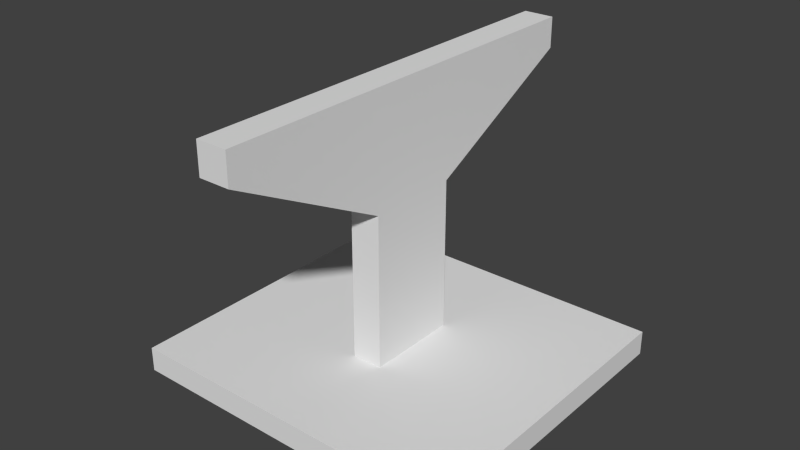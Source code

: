 # Source: CaptiansChair.blend  (saved by Blender 2.70.0; exported with 4.5.12 LTS)
import bpy
from mathutils import Matrix  # noqa: F401  (used for matrix-valued properties, if any)

bpy.ops.wm.read_factory_settings(use_empty=True)
scene = bpy.context.scene
scene.name = 'Scene'

# ---- collections
col_collection_1 = bpy.data.collections.new('Collection 1'); scene.collection.children.link(col_collection_1)
col_collection_2 = bpy.data.collections.new('Collection 2'); scene.collection.children.link(col_collection_2)
col_collection_2.hide_render = True
col_collection_2.hide_viewport = True

# ---- world
world_world = bpy.data.worlds.new('World'); scene.world = world_world
world_world.color = (0.05088, 0.05088, 0.05088)
world_world.use_sun_shadow = False
world_world.sun_shadow_jitter_overblur = 0.0
world_world.cycles.sampling_method = 'MANUAL'
world_world.cycles.sample_map_resolution = 256

# ---- meshes
me_cube_002 = bpy.data.meshes.new('Cube.002')
me_cube_002.from_pydata([(-1.0, -1.0, -1.0), (-1.0, 1.0, -1.0), (1.0, 1.0, -1.0), (1.0, -1.0, -1.0), (-1.0, -1.0, 1.0), (-1.0, 1.0, 1.0), (1.0, 1.0, 1.0), (1.0, -1.0, 1.0), (-1.0, -0.2248, -6.452), (-1.0, 0.2248, -6.452), (1.0, 0.2248, -6.452), (1.0, -0.2248, -6.452), (-1.0, -0.2248, -16.46), (-1.0, 0.2248, -16.46), (1.0, 0.2248, -16.46), (1.0, -0.2248, -16.46), (-11.01, -0.7611, -16.46), (-11.01, 0.7611, -16.46), (11.01, 0.7611, -16.46), (11.01, -0.7611, -16.46), (-11.01, -0.7611, -18.06), (-11.01, 0.7611, -18.06), (11.01, 0.7611, -18.06), (11.01, -0.7611, -18.06)], [], [(4, 5, 1, 0), (5, 6, 2, 1), (6, 7, 3, 2), (7, 4, 0, 3), (3, 0, 8, 11), (7, 6, 5, 4), (11, 8, 12, 15), (2, 3, 11, 10), (1, 2, 10, 9), (0, 1, 9, 8), (15, 12, 16, 19), (10, 11, 15, 14), (9, 10, 14, 13), (8, 9, 13, 12), (19, 16, 20, 23), (14, 15, 19, 18), (13, 14, 18, 17), (12, 13, 17, 16), (20, 21, 22, 23), (18, 19, 23, 22), (17, 18, 22, 21), (16, 17, 21, 20)])
me_cube_002.use_remesh_preserve_volume = False
me_cube_002.use_remesh_preserve_attributes = False
me_cube_002.use_mirror_vertex_groups = False
me_cube_002.update()
me_plane = bpy.data.meshes.new('Plane')
me_plane.from_pydata([(-4.0, -4.0, 0.4443), (-2.0, -4.0, 0.4443), (-4.0, -2.0, 0.4443), (-2.0, -2.0, 0.4179), (-4.0, -2.4, 0.4443), (-4.0, -2.8, 0.4443), (-4.0, -3.2, 0.4443), (-4.0, -3.6, 0.4443), (-3.6, -4.0, 0.4443), (-3.2, -4.0, 0.4443), (-2.0, -3.6, 0.4372), (-2.0, -3.2, 0.4646), (-2.0, -2.8, 0.4646), (-2.0, -2.4, 0.4372), (-2.4, -2.0, 0.4372), (-2.8, -2.0, 0.4646), (-3.2, -2.0, 0.4646), (-3.6, -2.0, 0.4372), (-3.6, -3.6, 0.5691), (-3.6, -3.2, 0.6528), (-3.6, -2.8, 0.6528), (-3.6, -2.4, 0.5691), (-3.2, -3.6, 0.6528), (-3.2, -3.2, 0.7695), (-3.2, -2.8, 0.7695), (-3.2, -2.4, 0.6528), (-2.8, -3.6, 0.6528), (-2.8, -3.2, 0.7695), (-2.8, -2.8, 0.7695), (-2.8, -2.4, 0.6528), (-2.4, -3.6, 0.5691), (-2.4, -3.2, 0.6528), (-2.4, -2.8, 0.6528), (-2.4, -2.4, 0.5691), (-4.0, -3.287e-07, 0.4443), (-2.0, -3.287e-07, 0.4179), (-4.0, -0.4, 0.4443), (-4.0, -0.8, 0.4443), (-4.0, -1.2, 0.4443), (-4.0, -1.6, 0.4443), (-2.0, -1.6, 0.4372), (-2.0, -1.2, 0.4646), (-2.0, -0.8, 0.4646), (-2.0, -0.4, 0.4372), (-2.4, -3.287e-07, 0.4372), (-2.8, -3.287e-07, 0.4646), (-3.2, -3.287e-07, 0.4646), (-3.6, -3.287e-07, 0.4372), (-3.6, -1.6, 0.5691), (-3.6, -1.2, 0.6528), (-3.6, -0.8, 0.6528), (-3.6, -0.4, 0.5691), (-3.2, -1.6, 0.6528), (-3.2, -1.2, 0.7695), (-3.2, -0.8, 0.7695), (-3.2, -0.4, 0.6528), (-2.8, -1.6, 0.6528), (-2.8, -1.2, 0.7695), (-2.8, -0.8, 0.7695), (-2.8, -0.4, 0.6528), (-2.4, -1.6, 0.5691), (-2.4, -1.2, 0.6528), (-2.4, -0.8, 0.6528), (-2.4, -0.4, 0.5691), (-4.0, 2.0, 0.4443), (-2.0, 2.0, 0.4179), (-4.0, 1.6, 0.4443), (-4.0, 1.2, 0.4443), (-4.0, 0.8, 0.4443), (-4.0, 0.4, 0.4443), (-2.0, 0.4, 0.4372), (-2.0, 0.8, 0.4646), (-2.0, 1.2, 0.4646), (-2.0, 1.6, 0.4372), (-2.4, 2.0, 0.4372), (-2.8, 2.0, 0.4646), (-3.2, 2.0, 0.4646), (-3.6, 2.0, 0.4372), (-3.6, 0.4, 0.5691), (-3.6, 0.8, 0.6528), (-3.6, 1.2, 0.6528), (-3.6, 1.6, 0.5691), (-3.2, 0.4, 0.6528), (-3.2, 0.8, 0.7695), (-3.2, 1.2, 0.7695), (-3.2, 1.6, 0.6528), (-2.8, 0.4, 0.6528), (-2.8, 0.8, 0.7695), (-2.8, 1.2, 0.7695), (-2.8, 1.6, 0.6528), (-2.4, 0.4, 0.5691), (-2.4, 0.8, 0.6528), (-2.4, 1.2, 0.6528), (-2.4, 1.6, 0.5691), (-4.0, 4.0, 0.4443), (-2.0, 4.0, 0.4443), (-4.0, 3.6, 0.4443), (-4.0, 3.2, 0.4443), (-4.0, 2.8, 0.4443), (-4.0, 2.4, 0.4443), (-2.0, 2.4, 0.4372), (-2.0, 2.8, 0.4646), (-2.0, 3.2, 0.4646), (-2.0, 3.6, 0.4372), (-3.2, 4.0, 0.4443), (-3.6, 4.0, 0.4443), (-3.6, 2.4, 0.5691), (-3.6, 2.8, 0.6528), (-3.6, 3.2, 0.6528), (-3.6, 3.6, 0.5691), (-3.2, 2.4, 0.6528), (-3.2, 2.8, 0.7695), (-3.2, 3.2, 0.7695), (-3.2, 3.6, 0.6528), (-2.8, 2.4, 0.6528), (-2.8, 2.8, 0.7695), (-2.8, 3.2, 0.7695), (-2.8, 3.6, 0.6528), (-2.4, 2.4, 0.5691), (-2.4, 2.8, 0.6528), (-2.4, 3.2, 0.6528), (-2.4, 3.6, 0.5691), (-2.219e-07, -4.0, 0.4443), (-2.219e-07, -2.0, 0.4179), (-1.6, -4.0, 0.4443), (-1.2, -4.0, 0.4443), (-0.8, -4.0, 0.4443), (-0.4, -4.0, 0.4443), (-2.219e-07, -3.6, 0.4372), (-2.219e-07, -3.2, 0.4646), (-2.219e-07, -2.8, 0.4646), (-2.219e-07, -2.4, 0.4372), (-0.4, -2.0, 0.4372), (-0.8, -2.0, 0.4646), (-1.2, -2.0, 0.4646), (-1.6, -2.0, 0.4372), (-1.6, -3.6, 0.5691), (-1.6, -3.2, 0.6528), (-1.6, -2.8, 0.6528), (-1.6, -2.4, 0.5691), (-1.2, -3.6, 0.6528), (-1.2, -3.2, 0.7695), (-1.2, -2.8, 0.7695), (-1.2, -2.4, 0.6528), (-0.8, -3.6, 0.6528), (-0.8, -3.2, 0.7695), (-0.8, -2.8, 0.7695), (-0.8, -2.4, 0.6528), (-0.4, -3.6, 0.5691), (-0.4, -3.2, 0.6528), (-0.4, -2.8, 0.6528), (-0.4, -2.4, 0.5691), (-2.219e-07, -3.287e-07, 0.4179), (-2.219e-07, -1.6, 0.4372), (-2.219e-07, -1.2, 0.4646), (-2.219e-07, -0.8, 0.4646), (-2.219e-07, -0.4, 0.4372), (-0.4, -3.287e-07, 0.4372), (-0.8, -3.287e-07, 0.4646), (-1.2, -3.287e-07, 0.4646), (-1.6, -3.287e-07, 0.4372), (-1.6, -1.6, 0.5691), (-1.6, -1.2, 0.6528), (-1.6, -0.8, 0.6528), (-1.6, -0.4, 0.5691), (-1.2, -1.6, 0.6528), (-1.2, -1.2, 0.7695), (-1.2, -0.8, 0.7695), (-1.2, -0.4, 0.6528), (-0.8, -1.6, 0.6528), (-0.8, -1.2, 0.7695), (-0.8, -0.8, 0.7695), (-0.8, -0.4, 0.6528), (-0.4, -1.6, 0.5691), (-0.4, -1.2, 0.6528), (-0.4, -0.8, 0.6528), (-0.4, -0.4, 0.5691), (-2.219e-07, 2.0, 0.4179), (-2.219e-07, 0.4, 0.4372), (-2.219e-07, 0.8, 0.4646), (-2.219e-07, 1.2, 0.4646), (-2.219e-07, 1.6, 0.4372), (-0.4, 2.0, 0.4372), (-0.8, 2.0, 0.4646), (-1.2, 2.0, 0.4646), (-1.6, 2.0, 0.4372), (-1.6, 0.4, 0.5691), (-1.6, 0.8, 0.6528), (-1.6, 1.2, 0.6528), (-1.6, 1.6, 0.5691), (-1.2, 0.4, 0.6528), (-1.2, 0.8, 0.7695), (-1.2, 1.2, 0.7695), (-1.2, 1.6, 0.6528), (-0.8, 0.4, 0.6528), (-0.8, 0.8, 0.7695), (-0.8, 1.2, 0.7695), (-0.8, 1.6, 0.6528), (-0.4, 0.4, 0.5691), (-0.4, 0.8, 0.6528), (-0.4, 1.2, 0.6528), (-0.4, 1.6, 0.5691), (-2.219e-07, 4.0, 0.4443), (-2.219e-07, 2.4, 0.4372), (-2.219e-07, 2.8, 0.4646), (-2.219e-07, 3.2, 0.4646), (-2.219e-07, 3.6, 0.4372), (-0.4, 4.0, 0.4443), (-0.8, 4.0, 0.4443), (-1.2, 4.0, 0.4443), (-1.6, 4.0, 0.4443), (-1.6, 2.4, 0.5691), (-1.6, 2.8, 0.6528), (-1.6, 3.2, 0.6528), (-1.6, 3.6, 0.5691), (-1.2, 2.4, 0.6528), (-1.2, 2.8, 0.7695), (-1.2, 3.2, 0.7695), (-1.2, 3.6, 0.6528), (-0.8, 2.4, 0.6528), (-0.8, 2.8, 0.7695), (-0.8, 3.2, 0.7695), (-0.8, 3.6, 0.6528), (-0.4, 2.4, 0.5691), (-0.4, 2.8, 0.6528), (-0.4, 3.2, 0.6528), (-0.4, 3.6, 0.5691), (2.0, -4.0, 0.4443), (2.0, -2.0, 0.4179), (0.4, -4.0, 0.4443), (0.8, -4.0, 0.4443), (1.2, -4.0, 0.4443), (1.6, -4.0, 0.4443), (2.0, -3.6, 0.4372), (2.0, -3.2, 0.4646), (2.0, -2.8, 0.4646), (2.0, -2.4, 0.4372), (1.6, -2.0, 0.4372), (1.2, -2.0, 0.4646), (0.8, -2.0, 0.4646), (0.4, -2.0, 0.4372), (0.4, -3.6, 0.5691), (0.4, -3.2, 0.6528), (0.4, -2.8, 0.6528), (0.4, -2.4, 0.5691), (0.8, -3.6, 0.6528), (0.8, -3.2, 0.7695), (0.8, -2.8, 0.7695), (0.8, -2.4, 0.6528), (1.2, -3.6, 0.6528), (1.2, -3.2, 0.7695), (1.2, -2.8, 0.7695), (1.2, -2.4, 0.6528), (1.6, -3.6, 0.5691), (1.6, -3.2, 0.6528), (1.6, -2.8, 0.6528), (1.6, -2.4, 0.5691), (2.0, -3.287e-07, 0.4179), (2.0, -1.6, 0.4372), (2.0, -1.2, 0.4646), (2.0, -0.8, 0.4646), (2.0, -0.4, 0.4372), (1.6, -3.287e-07, 0.4372), (1.2, -3.287e-07, 0.4646), (0.8, -3.287e-07, 0.4646), (0.4, -3.287e-07, 0.4372), (0.4, -1.6, 0.5691), (0.4, -1.2, 0.6528), (0.4, -0.8, 0.6528), (0.4, -0.4, 0.5691), (0.8, -1.6, 0.6528), (0.8, -1.2, 0.7695), (0.8, -0.8, 0.7695), (0.8, -0.4, 0.6528), (1.2, -1.6, 0.6528), (1.2, -1.2, 0.7695), (1.2, -0.8, 0.7695), (1.2, -0.4, 0.6528), (1.6, -1.6, 0.5691), (1.6, -1.2, 0.6528), (1.6, -0.8, 0.6528), (1.6, -0.4, 0.5691), (2.0, 2.0, 0.4179), (2.0, 0.4, 0.4372), (2.0, 0.8, 0.4646), (2.0, 1.2, 0.4646), (2.0, 1.6, 0.4372), (1.6, 2.0, 0.4372), (1.2, 2.0, 0.4646), (0.8, 2.0, 0.4646), (0.4, 2.0, 0.4372), (0.4, 0.4, 0.5691), (0.4, 0.8, 0.6528), (0.4, 1.2, 0.6528), (0.4, 1.6, 0.5691), (0.8, 0.4, 0.6528), (0.8, 0.8, 0.7695), (0.8, 1.2, 0.7695), (0.8, 1.6, 0.6528), (1.2, 0.4, 0.6528), (1.2, 0.8, 0.7695), (1.2, 1.2, 0.7695), (1.2, 1.6, 0.6528), (1.6, 0.4, 0.5691), (1.6, 0.8, 0.6528), (1.6, 1.2, 0.6528), (1.6, 1.6, 0.5691), (2.0, 4.0, 0.4443), (2.0, 2.4, 0.4372), (2.0, 2.8, 0.4646), (2.0, 3.2, 0.4646), (2.0, 3.6, 0.4372), (1.6, 4.0, 0.4443), (1.2, 4.0, 0.4443), (0.8, 4.0, 0.4443), (0.4, 4.0, 0.4443), (0.4, 2.4, 0.5691), (0.4, 2.8, 0.6528), (0.4, 3.2, 0.6528), (0.4, 3.6, 0.5691), (0.8, 2.4, 0.6528), (0.8, 2.8, 0.7695), (0.8, 3.2, 0.7695), (0.8, 3.6, 0.6528), (1.2, 2.4, 0.6528), (1.2, 2.8, 0.7695), (1.2, 3.2, 0.7695), (1.2, 3.6, 0.6528), (1.6, 2.4, 0.5691), (1.6, 2.8, 0.6528), (1.6, 3.2, 0.6528), (1.6, 3.6, 0.5691), (4.0, -4.0, 0.4443), (4.0, -2.0, 0.4443), (2.4, -4.0, 0.4443), (2.8, -4.0, 0.4443), (3.2, -4.0, 0.4443), (3.6, -4.0, 0.4443), (4.0, -3.6, 0.4443), (4.0, -3.2, 0.4443), (4.0, -2.8, 0.4443), (4.0, -2.4, 0.4443), (3.6, -2.0, 0.4372), (3.2, -2.0, 0.4646), (2.8, -2.0, 0.4646), (2.4, -2.0, 0.4372), (2.4, -3.6, 0.5691), (2.4, -3.2, 0.6528), (2.4, -2.8, 0.6528), (2.4, -2.4, 0.5691), (2.8, -3.6, 0.6528), (2.8, -3.2, 0.7695), (2.8, -2.8, 0.7695), (2.8, -2.4, 0.6528), (3.2, -3.6, 0.6528), (3.2, -3.2, 0.7695), (3.2, -2.8, 0.7695), (3.2, -2.4, 0.6528), (3.6, -3.6, 0.5691), (3.6, -3.2, 0.6528), (3.6, -2.8, 0.6528), (3.6, -2.4, 0.5691), (4.0, -3.287e-07, 0.4443), (4.0, -1.6, 0.4443), (4.0, -1.2, 0.4443), (4.0, -0.8, 0.4443), (4.0, -0.4, 0.4443), (3.6, -3.287e-07, 0.4372), (3.2, -3.287e-07, 0.4646), (2.8, -3.287e-07, 0.4646), (2.4, -3.287e-07, 0.4372), (2.4, -1.6, 0.5691), (2.4, -1.2, 0.6528), (2.4, -0.8, 0.6528), (2.4, -0.4, 0.5691), (2.8, -1.6, 0.6528), (2.8, -1.2, 0.7695), (2.8, -0.8, 0.7695), (2.8, -0.4, 0.6528), (3.2, -1.6, 0.6528), (3.2, -1.2, 0.7695), (3.2, -0.8, 0.7695), (3.2, -0.4, 0.6528), (3.6, -1.6, 0.5691), (3.6, -1.2, 0.6528), (3.6, -0.8, 0.6528), (3.6, -0.4, 0.5691), (4.0, 2.0, 0.4443), (4.0, 0.4, 0.4443), (4.0, 0.8, 0.4443), (4.0, 1.2, 0.4443), (4.0, 1.6, 0.4443), (3.6, 2.0, 0.4372), (3.2, 2.0, 0.4646), (2.8, 2.0, 0.4646), (2.4, 2.0, 0.4372), (2.4, 0.4, 0.5691), (2.4, 0.8, 0.6528), (2.4, 1.2, 0.6528), (2.4, 1.6, 0.5691), (2.8, 0.4, 0.6528), (2.8, 0.8, 0.7695), (2.8, 1.2, 0.7695), (2.8, 1.6, 0.6528), (3.2, 0.4, 0.6528), (3.2, 0.8, 0.7695), (3.2, 1.2, 0.7695), (3.2, 1.6, 0.6528), (3.6, 0.4, 0.5691), (3.6, 0.8, 0.6528), (3.6, 1.2, 0.6528), (3.6, 1.6, 0.5691), (4.0, 4.0, 0.4443), (4.0, 2.4, 0.4443), (4.0, 2.8, 0.4443), (4.0, 3.2, 0.4443), (4.0, 3.6, 0.4443), (3.6, 4.0, 0.4443), (3.2, 4.0, 0.4443), (2.8, 4.0, 0.4443), (2.4, 4.0, 0.4443), (2.4, 2.4, 0.5691), (2.4, 2.8, 0.6528), (2.4, 3.2, 0.6528), (2.4, 3.6, 0.5691), (2.8, 2.4, 0.6528), (2.8, 2.8, 0.7695), (2.8, 3.2, 0.7695), (2.8, 3.6, 0.6528), (3.2, 2.4, 0.6528), (3.2, 2.8, 0.7695), (3.2, 3.2, 0.7695), (3.2, 3.6, 0.6528), (3.6, 2.4, 0.5691), (3.6, 2.8, 0.6528), (3.6, 3.2, 0.6528), (3.6, 3.6, 0.5691), (-4.0, -4.0, -0.5879), (-2.0, -4.0, -0.5879), (-4.0, -2.0, -0.5879), (-4.0, -2.4, -0.5879), (-4.0, -2.8, -0.5879), (-4.0, -3.2, -0.5879), (-4.0, -3.6, -0.5879), (-3.6, -4.0, -0.5879), (-3.2, -4.0, -0.5879), (-4.0, -3.287e-07, -0.5879), (-4.0, -0.4, -0.5879), (-4.0, -0.8, -0.5879), (-4.0, -1.2, -0.5879), (-4.0, -1.6, -0.5879), (-4.0, 2.0, -0.5879), (-4.0, 1.6, -0.5879), (-4.0, 1.2, -0.5879), (-4.0, 0.8, -0.5879), (-4.0, 0.4, -0.5879), (-4.0, 4.0, -0.5879), (-2.0, 4.0, -0.5879), (-4.0, 3.6, -0.5879), (-4.0, 3.2, -0.5879), (-4.0, 2.8, -0.5879), (-4.0, 2.4, -0.5879), (-2.4, 4.0, -0.5879), (-3.2, 4.0, -0.5879), (-3.6, 4.0, -0.5879), (-2.219e-07, -4.0, -0.5879), (-1.6, -4.0, -0.5879), (-1.2, -4.0, -0.5879), (-0.8, -4.0, -0.5879), (-0.4, -4.0, -0.5879), (-2.219e-07, 4.0, -0.5879), (-0.4, 4.0, -0.5879), (-0.8, 4.0, -0.5879), (-1.2, 4.0, -0.5879), (-1.6, 4.0, -0.5879), (2.0, -4.0, -0.5879), (0.4, -4.0, -0.5879), (0.8, -4.0, -0.5879), (1.2, -4.0, -0.5879), (1.6, -4.0, -0.5879), (2.0, 4.0, -0.5879), (1.6, 4.0, -0.5879), (1.2, 4.0, -0.5879), (0.8, 4.0, -0.5879), (0.4, 4.0, -0.5879), (4.0, -4.0, -0.5879), (4.0, -2.0, -0.5879), (2.4, -4.0, -0.5879), (2.8, -4.0, -0.5879), (3.2, -4.0, -0.5879), (3.6, -4.0, -0.5879), (4.0, -3.6, -0.5879), (4.0, -3.2, -0.5879), (4.0, -2.8, -0.5879), (4.0, -2.4, -0.5879), (4.0, -3.287e-07, -0.5879), (4.0, -1.6, -0.5879), (4.0, -1.2, -0.5879), (4.0, -0.8, -0.5879), (4.0, -0.4, -0.5879), (4.0, 2.0, -0.5879), (4.0, 0.4, -0.5879), (4.0, 0.8, -0.5879), (4.0, 1.2, -0.5879), (4.0, 1.6, -0.5879), (4.0, 4.0, -0.5879), (4.0, 2.4, -0.5879), (4.0, 2.8, -0.5879), (4.0, 3.2, -0.5879), (4.0, 3.6, -0.5879), (3.6, 4.0, -0.5879), (3.2, 4.0, -0.5879), (2.8, 4.0, -0.5879), (2.4, 4.0, -0.5879), (-3.6, -3.6, -0.5879), (-3.6, -3.2, -0.5879), (-3.6, -2.8, -0.5879), (-3.6, -2.4, -0.5879), (-3.6, -2.0, -0.5879), (-3.6, -1.6, -0.5879), (-3.6, -1.2, -0.5879), (-3.6, -0.8, -0.5879), (-3.6, -0.4, -0.5879), (-3.6, -3.287e-07, -0.5879), (-3.6, 0.4, -0.5879), (-3.6, 0.8, -0.5879), (-3.6, 1.2, -0.5879), (-3.6, 1.6, -0.5879), (-3.6, 2.0, -0.5879), (-3.6, 2.4, -0.5879), (-3.6, 2.8, -0.5879), (-3.6, 3.2, -0.5879), (-3.6, 3.6, -0.5879), (-3.2, -3.6, -0.5879), (-3.2, -3.2, -0.5879), (-3.2, -2.8, -0.5879), (-3.2, -2.4, -0.5879), (-3.2, -2.0, -0.5879), (-3.2, -1.6, -0.5879), (-3.2, -1.2, -0.5879), (-3.2, -0.8, -0.5879), (-3.2, -0.4, -0.5879), (-3.2, -5.671e-07, -0.5879), (-3.2, 0.4, -0.5879), (-3.2, 0.8, -0.5879), (-3.2, 1.2, -0.5879), (-3.2, 1.6, -0.5879), (-3.2, 2.0, -0.5879), (-3.2, 2.4, -0.5879), (-3.2, 2.8, -0.5879), (-3.2, 3.2, -0.5879), (-3.2, 3.6, -0.5879), (-2.8, -3.6, -0.5879), (-2.8, -3.2, -0.5879), (-2.8, -2.8, -0.5879), (-2.8, -2.4, -0.5879), (-2.8, -2.0, -0.5879), (-2.8, -1.6, -0.5879), (-2.8, -1.2, -0.5879), (-2.8, -0.8, -0.5879), (-2.8, -0.4, -0.5879), (-2.8, -9.026e-08, -0.5879), (-2.8, 0.4, -0.5879), (-2.8, 0.8, -0.5879), (-2.8, 1.2, -0.5879), (-2.8, 1.6, -0.5879), (-2.8, 2.0, -0.5879), (-2.8, 2.4, -0.5879), (-2.8, 2.8, -0.5879), (-2.8, 3.2, -0.5879), (-2.8, 3.6, -0.5879), (-2.4, -3.6, -0.5879), (-2.4, -3.2, -0.5879), (-2.4, -2.8, -0.5879), (-2.4, -2.4, -0.5879), (-2.4, -2.0, -0.5879), (-2.4, -1.6, -0.5879), (-2.4, -1.2, -0.5879), (-2.4, -0.8, -0.5879), (-2.4, -0.4, -0.5879), (-2.4, -3.287e-07, -0.5879), (-2.4, 0.4, -0.5879), (-2.4, 0.8, -0.5879), (-2.4, 1.2, -0.5879), (-2.4, 1.6, -0.5879), (-2.4, 2.0, -0.5879), (-2.4, 2.4, -0.5879), (-2.4, 2.8, -0.5879), (-2.4, 3.2, -0.5879), (-2.4, 3.6, -0.5879), (-2.0, -3.6, -0.5879), (-2.0, -3.2, -0.5879), (-2.0, -2.8, -0.5879), (-2.0, -2.4, -0.5879), (-2.0, -2.0, -0.5879), (-2.0, -1.6, -0.5879), (-2.0, -1.2, -0.5879), (-2.0, -0.8, -0.5879), (-2.0, -0.4, -0.5879), (-2.0, -3.287e-07, -0.5879), (-2.0, 0.4, -0.5879), (-2.0, 0.8, -0.5879), (-2.0, 1.2, -0.5879), (-2.0, 1.6, -0.5879), (-2.0, 2.0, -0.5879), (-2.0, 2.4, -0.5879), (-2.0, 2.8, -0.5879), (-2.0, 3.2, -0.5879), (-2.0, 3.6, -0.5879), (-1.6, -3.6, -0.5879), (-1.6, -3.2, -0.5879), (-1.6, -2.8, -0.5879), (-1.6, -2.4, -0.5879), (-1.6, -2.0, -0.5879), (-1.6, -1.6, -0.5879), (-1.6, -1.2, -0.5879), (-1.6, -0.8, -0.5879), (-1.6, -0.4, -0.5879), (-1.6, -3.287e-07, -0.5879), (-1.6, 0.4, -0.5879), (-1.6, 0.8, -0.5879), (-1.6, 1.2, -0.5879), (-1.6, 1.6, -0.5879), (-1.6, 2.0, -0.5879), (-1.6, 2.4, -0.5879), (-1.6, 2.8, -0.5879), (-1.6, 3.2, -0.5879), (-1.6, 3.6, -0.5879), (-1.2, -3.6, -0.5879), (-1.2, -3.2, -0.5879), (-1.2, -2.8, -0.5879), (-1.2, -2.4, -0.5879), (-1.2, -2.0, -0.5879), (-1.2, -1.6, -0.5879), (-1.2, -1.2, -0.5879), (-1.2, -0.8, -0.5879), (-1.2, -0.4, -0.5879), (-1.2, -3.287e-07, -0.5879), (-1.2, 0.4, -0.5879), (-1.2, 0.8, -0.5879), (-1.2, 1.2, -0.5879), (-1.2, 1.6, -0.5879), (-1.2, 2.0, -0.5879), (-1.2, 2.4, -0.5879), (-1.2, 2.8, -0.5879), (-1.2, 3.2, -0.5879), (-1.2, 3.6, -0.5879), (-0.8, -3.6, -0.5879), (-0.8, -3.2, -0.5879), (-0.8, -2.8, -0.5879), (-0.8, -2.4, -0.5879), (-0.8, -2.0, -0.5879), (-0.8, -1.6, -0.5879), (-0.8, -1.2, -0.5879), (-0.8, -0.8, -0.5879), (-0.8, -0.4, -0.5879), (-0.8, -3.287e-07, -0.5879), (-0.8, 0.4, -0.5879), (-0.8, 0.8, -0.5879), (-0.8, 1.2, -0.5879), (-0.8, 1.6, -0.5879), (-0.8, 2.0, -0.5879), (-0.8, 2.4, -0.5879), (-0.8, 2.8, -0.5879), (-0.8, 3.2, -0.5879), (-0.8, 3.6, -0.5879), (-0.4, -3.6, -0.5879), (-0.4, -3.2, -0.5879), (-0.4, -2.8, -0.5879), (-0.4, -2.4, -0.5879), (-0.4, -2.0, -0.5879), (-0.4, -1.6, -0.5879), (-0.4, -1.2, -0.5879), (-0.4, -0.8, -0.5879), (-0.4, -0.4, -0.5879), (-0.4, -3.287e-07, -0.5879), (-0.4, 0.4, -0.5879), (-0.4, 0.8, -0.5879), (-0.4, 1.2, -0.5879), (-0.4, 1.6, -0.5879), (-0.4, 2.0, -0.5879), (-0.4, 2.4, -0.5879), (-0.4, 2.8, -0.5879), (-0.4, 3.2, -0.5879), (-0.4, 3.6, -0.5879), (-2.219e-07, -3.6, -0.5879), (-4.603e-07, -3.2, -0.5879), (1.657e-08, -2.8, -0.5879), (-2.219e-07, -2.4, -0.5879), (-2.219e-07, -2.0, -0.5879), (-2.219e-07, -1.6, -0.5879), (-2.219e-07, -1.2, -0.5879), (-2.219e-07, -0.8, -0.5879), (-2.219e-07, -0.4, -0.5879), (-2.219e-07, -3.287e-07, -0.5879), (-2.219e-07, 0.4, -0.5879), (-2.219e-07, 0.8, -0.5879), (-2.219e-07, 1.2, -0.5879), (-2.219e-07, 1.6, -0.5879), (-2.219e-07, 2.0, -0.5879), (-2.219e-07, 2.4, -0.5879), (-2.219e-07, 2.8, -0.5879), (-2.219e-07, 3.2, -0.5879), (-2.219e-07, 3.6, -0.5879), (0.4, -3.6, -0.5879), (0.4, -3.2, -0.5879), (0.4, -2.8, -0.5879), (0.4, -2.4, -0.5879), (0.4, -2.0, -0.5879), (0.4, -1.6, -0.5879), (0.4, -1.2, -0.5879), (0.4, -0.8, -0.5879), (0.4, -0.4, -0.5879), (0.4, -3.287e-07, -0.5879), (0.4, 0.4, -0.5879), (0.4, 0.8, -0.5879), (0.4, 1.2, -0.5879), (0.4, 1.6, -0.5879), (0.4, 2.0, -0.5879), (0.4, 2.4, -0.5879), (0.4, 2.8, -0.5879), (0.4, 3.2, -0.5879), (0.4, 3.6, -0.5879), (0.8, -3.6, -0.5879), (0.8, -3.2, -0.5879), (0.8, -2.8, -0.5879), (0.8, -2.4, -0.5879), (0.8, -2.0, -0.5879), (0.8, -1.6, -0.5879), (0.8, -1.2, -0.5879), (0.8, -0.8, -0.5879), (0.8, -0.4, -0.5879), (0.8, -3.287e-07, -0.5879), (0.8, 0.4, -0.5879), (0.8, 0.8, -0.5879), (0.8, 1.2, -0.5879), (0.8, 1.6, -0.5879), (0.8, 2.0, -0.5879), (0.8, 2.4, -0.5879), (0.8, 2.8, -0.5879), (0.8, 3.2, -0.5879), (0.8, 3.6, -0.5879), (1.2, -3.6, -0.5879), (1.2, -3.2, -0.5879), (1.2, -2.8, -0.5879), (1.2, -2.4, -0.5879), (1.2, -2.0, -0.5879), (1.2, -1.6, -0.5879), (1.2, -1.2, -0.5879), (1.2, -0.8, -0.5879), (1.2, -0.4, -0.5879), (1.2, -3.287e-07, -0.5879), (1.2, 0.4, -0.5879), (1.2, 0.8, -0.5879), (1.2, 1.2, -0.5879), (1.2, 1.6, -0.5879), (1.2, 2.0, -0.5879), (1.2, 2.4, -0.5879), (1.2, 2.8, -0.5879), (1.2, 3.2, -0.5879), (1.2, 3.6, -0.5879), (1.6, -3.6, -0.5879), (1.6, -3.2, -0.5879), (1.6, -2.8, -0.5879), (1.6, -2.4, -0.5879), (1.6, -2.0, -0.5879), (1.6, -1.6, -0.5879), (1.6, -1.2, -0.5879), (1.6, -0.8, -0.5879), (1.6, -0.4, -0.5879), (1.6, -3.287e-07, -0.5879), (1.6, 0.4, -0.5879), (1.6, 0.8, -0.5879), (1.6, 1.2, -0.5879), (1.6, 1.6, -0.5879), (1.6, 2.0, -0.5879), (1.6, 2.4, -0.5879), (1.6, 2.8, -0.5879), (1.6, 3.2, -0.5879), (1.6, 3.6, -0.5879), (2.0, -3.6, -0.5879), (2.0, -3.2, -0.5879), (2.0, -2.8, -0.5879), (2.0, -2.4, -0.5879), (2.0, -2.0, -0.5879), (2.0, -1.6, -0.5879), (2.0, -1.2, -0.5879), (2.0, -0.8, -0.5879), (2.0, -0.4, -0.5879), (2.0, -3.287e-07, -0.5879), (2.0, 0.4, -0.5879), (2.0, 0.8, -0.5879), (2.0, 1.2, -0.5879), (2.0, 1.6, -0.5879), (2.0, 2.0, -0.5879), (2.0, 2.4, -0.5879), (2.0, 2.8, -0.5879), (2.0, 3.2, -0.5879), (2.0, 3.6, -0.5879), (2.4, -3.6, -0.5879), (2.4, -3.2, -0.5879), (2.4, -2.8, -0.5879), (2.4, -2.4, -0.5879), (2.4, -2.0, -0.5879), (2.4, -1.6, -0.5879), (2.4, -1.2, -0.5879), (2.4, -0.8, -0.5879), (2.4, -0.4, -0.5879), (2.4, -3.287e-07, -0.5879), (2.4, 0.4, -0.5879), (2.4, 0.8, -0.5879), (2.4, 1.2, -0.5879), (2.4, 1.6, -0.5879), (2.4, 2.0, -0.5879), (2.4, 2.4, -0.5879), (2.4, 2.8, -0.5879), (2.4, 3.2, -0.5879), (2.4, 3.6, -0.5879), (2.8, -3.6, -0.5879), (2.8, -3.2, -0.5879), (2.8, -2.8, -0.5879), (2.8, -2.4, -0.5879), (2.8, -2.0, -0.5879), (2.8, -1.6, -0.5879), (2.8, -1.2, -0.5879), (2.8, -0.8, -0.5879), (2.8, -0.4, -0.5879), (2.8, -3.287e-07, -0.5879), (2.8, 0.4, -0.5879), (2.8, 0.8, -0.5879), (2.8, 1.2, -0.5879), (2.8, 1.6, -0.5879), (2.8, 2.0, -0.5879), (2.8, 2.4, -0.5879), (2.8, 2.8, -0.5879), (2.8, 3.2, -0.5879), (2.8, 3.6, -0.5879), (3.2, -3.6, -0.5879), (3.2, -3.2, -0.5879), (3.2, -2.8, -0.5879), (3.2, -2.4, -0.5879), (3.2, -2.0, -0.5879), (3.2, -1.6, -0.5879), (3.2, -1.2, -0.5879), (3.2, -0.8, -0.5879), (3.2, -0.4, -0.5879), (3.2, -3.287e-07, -0.5879), (3.2, 0.4, -0.5879), (3.2, 0.8, -0.5879), (3.2, 1.2, -0.5879), (3.2, 1.6, -0.5879), (3.2, 2.0, -0.5879), (3.2, 2.4, -0.5879), (3.2, 2.8, -0.5879), (3.2, 3.2, -0.5879), (3.2, 3.6, -0.5879), (3.6, -3.6, -0.5879), (3.6, -3.2, -0.5879), (3.6, -2.8, -0.5879), (3.6, -2.4, -0.5879), (3.6, -2.0, -0.5879), (3.6, -1.6, -0.5879), (3.6, -1.2, -0.5879), (3.6, -0.8, -0.5879), (3.6, -0.4, -0.5879), (3.6, -3.287e-07, -0.5879), (3.6, 0.4, -0.5879), (3.6, 0.8, -0.5879), (3.6, 1.2, -0.5879), (3.6, 1.6, -0.5879), (3.6, 2.0, -0.5879), (3.6, 2.4, -0.5879), (3.6, 2.8, -0.5879), (3.6, 3.2, -0.5879), (3.6, 3.6, -0.5879), (-2.8, -4.0, 0.4443), (-2.4, -4.0, 0.4443), (-2.4, 4.0, 0.4443), (-2.8, 4.0, 0.4443), (-2.8, -4.0, -0.5879), (-2.4, -4.0, -0.5879), (-2.8, 4.0, -0.5879), (-2.8, -5.0, 0.4443), (-2.4, -5.0, 0.4443), (-2.8, -5.0, -0.5879), (-2.4, -5.0, -0.5879), (-2.4, 5.0, 0.4443), (-2.8, 5.0, 0.4443), (-2.4, 5.0, -0.5879), (-2.8, 5.0, -0.5879), (-2.8, -4.5, 0.4443), (-2.8, -4.5, -0.5879), (-2.4, -4.5, -0.5879), (-2.4, -4.5, 0.4443), (-2.4, 4.5, 0.4443), (-2.4, 4.5, -0.5879), (-2.8, 4.5, -0.5879), (-2.8, 4.5, 0.4443), (2.4, -5.0, 0.4443), (2.4, -5.0, -0.5879), (2.4, 5.0, 0.4443), (2.4, 5.0, -0.5879), (2.4, -4.5, -0.5883), (2.4, -4.5, 0.4443), (2.4, 4.5, 0.4443), (2.4, 4.5, -0.5879), (2.8, -5.0, 0.4443), (2.8, -5.0, -0.5879), (2.8, 5.0, 0.4443), (2.8, 5.0, -0.5879), (2.8, 4.5, 0.4443), (2.8, 4.5, -0.5879), (2.8, -4.5, -0.5879), (2.8, -4.5, 0.4443), (1.44, -4.5, -0.5882), (0.4801, -4.5, -0.5881), (-0.48, -4.5, -0.5881), (-1.44, -4.5, -0.588), (-1.44, -4.5, 0.4443), (-0.48, -4.5, 0.4443), (0.48, -4.5, 0.4443), (1.44, -4.5, 0.4443), (1.44, -5.0, -0.5879), (0.48, -5.0, -0.5879), (-0.48, -5.0, -0.5879), (-1.44, -5.0, -0.5879), (-1.44, -5.0, 0.4443), (-0.48, -5.0, 0.4443), (0.48, -5.0, 0.4443), (1.44, -5.0, 0.4443), (1.44, 4.5, 0.4443), (0.48, 4.5, 0.4443), (-0.48, 4.5, 0.4443), (-1.44, 4.5, 0.4443), (-1.44, 4.5, -0.5879), (-0.48, 4.5, -0.5879), (0.48, 4.5, -0.5879), (1.44, 4.5, -0.5879), (1.44, 5.0, 0.4443), (0.48, 5.0, 0.4443), (-0.48, 5.0, 0.4443), (-1.44, 5.0, 0.4443), (-1.44, 5.0, -0.5879), (-0.48, 5.0, -0.5879), (0.48, 5.0, -0.5879), (1.44, 5.0, -0.5879), (-0.3731, -4.5, -1.461), (-1.319, -4.5, -1.576), (1.518, -5.0, -1.229), (0.5727, -5.0, -1.345), (-1.319, -5.0, -1.576), (-0.3732, 4.5, -1.461), (-1.319, 5.0, -1.576), (0.5727, 5.0, -1.345), (1.518, 5.0, -1.229), (1.519, -4.5, -1.229), (0.5727, -4.5, -1.345), (-0.3732, -5.0, -1.461), (1.518, 4.5, -1.229), (-0.3732, 5.0, -1.461), (1.547, -4.5, -1.463), (0.6014, -4.5, -1.579), (-0.3445, -4.5, -1.694), (-1.29, -4.5, -1.81), (1.547, -5.0, -1.463), (0.6013, -5.0, -1.579), (-0.3445, -5.0, -1.694), (-1.29, -5.0, -1.81), (-1.29, 4.5, -1.81), (-0.3445, 4.5, -1.694), (-1.29, 5.0, -1.81), (-0.3445, 5.0, -1.694), (0.6013, 5.0, -1.579), (1.547, 5.0, -1.463), (-1.319, 4.5, -1.576), (0.5727, 4.5, -1.345), (0.6013, 4.5, -1.579), (1.547, 4.5, -1.463)], [], [(33, 13, 3, 14), (4, 21, 17, 2), (21, 25, 16, 17), (25, 29, 15, 16), (29, 33, 14, 15), (0, 8, 18, 7), (7, 18, 19, 6), (6, 19, 20, 5), (5, 20, 21, 4), (8, 9, 22, 18), (18, 22, 23, 19), (19, 23, 24, 20), (20, 24, 25, 21), (22, 26, 27, 23), (23, 27, 28, 24), (24, 28, 29, 25), (26, 30, 31, 27), (27, 31, 32, 28), (28, 32, 33, 29), (30, 10, 11, 31), (31, 11, 12, 32), (32, 12, 13, 33), (63, 43, 35, 44), (36, 51, 47, 34), (51, 55, 46, 47), (55, 59, 45, 46), (59, 63, 44, 45), (39, 48, 49, 38), (38, 49, 50, 37), (37, 50, 51, 36), (48, 52, 53, 49), (49, 53, 54, 50), (50, 54, 55, 51), (52, 56, 57, 53), (53, 57, 58, 54), (54, 58, 59, 55), (56, 60, 61, 57), (57, 61, 62, 58), (58, 62, 63, 59), (60, 40, 41, 61), (61, 41, 42, 62), (62, 42, 43, 63), (93, 73, 65, 74), (66, 81, 77, 64), (81, 85, 76, 77), (85, 89, 75, 76), (89, 93, 74, 75), (69, 78, 79, 68), (68, 79, 80, 67), (67, 80, 81, 66), (78, 82, 83, 79), (79, 83, 84, 80), (80, 84, 85, 81), (82, 86, 87, 83), (83, 87, 88, 84), (84, 88, 89, 85), (86, 90, 91, 87), (87, 91, 92, 88), (88, 92, 93, 89), (90, 70, 71, 91), (91, 71, 72, 92), (92, 72, 73, 93), (96, 109, 105, 94), (109, 113, 104, 105), (99, 106, 107, 98), (98, 107, 108, 97), (97, 108, 109, 96), (106, 110, 111, 107), (107, 111, 112, 108), (108, 112, 113, 109), (110, 114, 115, 111), (111, 115, 116, 112), (112, 116, 117, 113), (114, 118, 119, 115), (115, 119, 120, 116), (116, 120, 121, 117), (118, 100, 101, 119), (119, 101, 102, 120), (120, 102, 103, 121), (2, 17, 48, 39), (17, 16, 52, 48), (16, 15, 56, 52), (15, 14, 60, 56), (14, 3, 40, 60), (34, 47, 78, 69), (47, 46, 82, 78), (46, 45, 86, 82), (45, 44, 90, 86), (44, 35, 70, 90), (64, 77, 106, 99), (77, 76, 110, 106), (76, 75, 114, 110), (75, 74, 118, 114), (74, 65, 100, 118), (151, 131, 123, 132), (139, 143, 134, 135), (143, 147, 133, 134), (147, 151, 132, 133), (124, 125, 140, 136), (136, 140, 141, 137), (137, 141, 142, 138), (138, 142, 143, 139), (125, 126, 144, 140), (140, 144, 145, 141), (141, 145, 146, 142), (142, 146, 147, 143), (126, 127, 148, 144), (144, 148, 149, 145), (145, 149, 150, 146), (146, 150, 151, 147), (127, 122, 128, 148), (148, 128, 129, 149), (149, 129, 130, 150), (150, 130, 131, 151), (176, 156, 152, 157), (164, 168, 159, 160), (168, 172, 158, 159), (172, 176, 157, 158), (161, 165, 166, 162), (162, 166, 167, 163), (163, 167, 168, 164), (165, 169, 170, 166), (166, 170, 171, 167), (167, 171, 172, 168), (169, 173, 174, 170), (170, 174, 175, 171), (171, 175, 176, 172), (173, 153, 154, 174), (174, 154, 155, 175), (175, 155, 156, 176), (201, 181, 177, 182), (189, 193, 184, 185), (193, 197, 183, 184), (197, 201, 182, 183), (186, 190, 191, 187), (187, 191, 192, 188), (188, 192, 193, 189), (190, 194, 195, 191), (191, 195, 196, 192), (192, 196, 197, 193), (194, 198, 199, 195), (195, 199, 200, 196), (196, 200, 201, 197), (198, 178, 179, 199), (199, 179, 180, 200), (200, 180, 181, 201), (226, 206, 202, 207), (214, 218, 209, 210), (218, 222, 208, 209), (222, 226, 207, 208), (211, 215, 216, 212), (212, 216, 217, 213), (213, 217, 218, 214), (215, 219, 220, 216), (216, 220, 221, 217), (217, 221, 222, 218), (219, 223, 224, 220), (220, 224, 225, 221), (221, 225, 226, 222), (223, 203, 204, 224), (224, 204, 205, 225), (225, 205, 206, 226), (135, 134, 165, 161), (134, 133, 169, 165), (133, 132, 173, 169), (132, 123, 153, 173), (160, 159, 190, 186), (159, 158, 194, 190), (158, 157, 198, 194), (157, 152, 178, 198), (185, 184, 215, 211), (184, 183, 219, 215), (183, 182, 223, 219), (182, 177, 203, 223), (256, 236, 228, 237), (244, 248, 239, 240), (248, 252, 238, 239), (252, 256, 237, 238), (229, 230, 245, 241), (241, 245, 246, 242), (242, 246, 247, 243), (243, 247, 248, 244), (230, 231, 249, 245), (245, 249, 250, 246), (246, 250, 251, 247), (247, 251, 252, 248), (231, 232, 253, 249), (249, 253, 254, 250), (250, 254, 255, 251), (251, 255, 256, 252), (232, 227, 233, 253), (253, 233, 234, 254), (254, 234, 235, 255), (255, 235, 236, 256), (281, 261, 257, 262), (269, 273, 264, 265), (273, 277, 263, 264), (277, 281, 262, 263), (266, 270, 271, 267), (267, 271, 272, 268), (268, 272, 273, 269), (270, 274, 275, 271), (271, 275, 276, 272), (272, 276, 277, 273), (274, 278, 279, 275), (275, 279, 280, 276), (276, 280, 281, 277), (278, 258, 259, 279), (279, 259, 260, 280), (280, 260, 261, 281), (306, 286, 282, 287), (294, 298, 289, 290), (298, 302, 288, 289), (302, 306, 287, 288), (291, 295, 296, 292), (292, 296, 297, 293), (293, 297, 298, 294), (295, 299, 300, 296), (296, 300, 301, 297), (297, 301, 302, 298), (299, 303, 304, 300), (300, 304, 305, 301), (301, 305, 306, 302), (303, 283, 284, 304), (304, 284, 285, 305), (305, 285, 286, 306), (331, 311, 307, 312), (319, 323, 314, 315), (323, 327, 313, 314), (327, 331, 312, 313), (316, 320, 321, 317), (317, 321, 322, 318), (318, 322, 323, 319), (320, 324, 325, 321), (321, 325, 326, 322), (322, 326, 327, 323), (324, 328, 329, 325), (325, 329, 330, 326), (326, 330, 331, 327), (328, 308, 309, 329), (329, 309, 310, 330), (330, 310, 311, 331), (240, 239, 270, 266), (239, 238, 274, 270), (238, 237, 278, 274), (237, 228, 258, 278), (265, 264, 295, 291), (264, 263, 299, 295), (263, 262, 303, 299), (262, 257, 283, 303), (290, 289, 320, 316), (289, 288, 324, 320), (288, 287, 328, 324), (287, 282, 308, 328), (361, 341, 333, 342), (349, 353, 344, 345), (353, 357, 343, 344), (357, 361, 342, 343), (334, 335, 350, 346), (346, 350, 351, 347), (347, 351, 352, 348), (348, 352, 353, 349), (335, 336, 354, 350), (350, 354, 355, 351), (351, 355, 356, 352), (352, 356, 357, 353), (336, 337, 358, 354), (354, 358, 359, 355), (355, 359, 360, 356), (356, 360, 361, 357), (337, 332, 338, 358), (358, 338, 339, 359), (359, 339, 340, 360), (360, 340, 341, 361), (386, 366, 362, 367), (374, 378, 369, 370), (378, 382, 368, 369), (382, 386, 367, 368), (371, 375, 376, 372), (372, 376, 377, 373), (373, 377, 378, 374), (375, 379, 380, 376), (376, 380, 381, 377), (377, 381, 382, 378), (379, 383, 384, 380), (380, 384, 385, 381), (381, 385, 386, 382), (383, 363, 364, 384), (384, 364, 365, 385), (385, 365, 366, 386), (411, 391, 387, 392), (399, 403, 394, 395), (403, 407, 393, 394), (407, 411, 392, 393), (396, 400, 401, 397), (397, 401, 402, 398), (398, 402, 403, 399), (400, 404, 405, 401), (401, 405, 406, 402), (402, 406, 407, 403), (404, 408, 409, 405), (405, 409, 410, 406), (406, 410, 411, 407), (408, 388, 389, 409), (409, 389, 390, 410), (410, 390, 391, 411), (436, 416, 412, 417), (424, 428, 419, 420), (428, 432, 418, 419), (432, 436, 417, 418), (421, 425, 426, 422), (422, 426, 427, 423), (423, 427, 428, 424), (425, 429, 430, 426), (426, 430, 431, 427), (427, 431, 432, 428), (429, 433, 434, 430), (430, 434, 435, 431), (431, 435, 436, 432), (433, 413, 414, 434), (434, 414, 415, 435), (435, 415, 416, 436), (345, 344, 375, 371), (344, 343, 379, 375), (343, 342, 383, 379), (342, 333, 363, 383), (370, 369, 400, 396), (369, 368, 404, 400), (368, 367, 408, 404), (367, 362, 388, 408), (395, 394, 425, 421), (394, 393, 429, 425), (393, 392, 433, 429), (392, 387, 413, 433), (13, 139, 135, 3), (1, 124, 136, 10), (10, 136, 137, 11), (11, 137, 138, 12), (12, 138, 139, 13), (43, 164, 160, 35), (40, 161, 162, 41), (41, 162, 163, 42), (42, 163, 164, 43), (73, 189, 185, 65), (70, 186, 187, 71), (71, 187, 188, 72), (72, 188, 189, 73), (103, 214, 210, 95), (100, 211, 212, 101), (101, 212, 213, 102), (102, 213, 214, 103), (3, 135, 161, 40), (35, 160, 186, 70), (65, 185, 211, 100), (131, 244, 240, 123), (122, 229, 241, 128), (128, 241, 242, 129), (129, 242, 243, 130), (130, 243, 244, 131), (156, 269, 265, 152), (153, 266, 267, 154), (154, 267, 268, 155), (155, 268, 269, 156), (181, 294, 290, 177), (178, 291, 292, 179), (179, 292, 293, 180), (180, 293, 294, 181), (206, 319, 315, 202), (203, 316, 317, 204), (204, 317, 318, 205), (205, 318, 319, 206), (123, 240, 266, 153), (152, 265, 291, 178), (177, 290, 316, 203), (236, 349, 345, 228), (227, 334, 346, 233), (233, 346, 347, 234), (234, 347, 348, 235), (235, 348, 349, 236), (261, 374, 370, 257), (258, 371, 372, 259), (259, 372, 373, 260), (260, 373, 374, 261), (286, 399, 395, 282), (283, 396, 397, 284), (284, 397, 398, 285), (285, 398, 399, 286), (311, 424, 420, 307), (308, 421, 422, 309), (309, 422, 423, 310), (310, 423, 424, 311), (228, 345, 371, 258), (257, 370, 396, 283), (282, 395, 421, 308), (414, 413, 506, 507), (362, 366, 499, 495), (97, 96, 458, 459), (34, 69, 455, 446), (210, 209, 473, 474), (39, 38, 449, 450), (334, 227, 475, 487), (126, 125, 467, 468), (338, 332, 485, 491), (6, 5, 441, 442), (232, 231, 478, 479), (307, 420, 513, 480), (415, 414, 507, 508), (364, 363, 496, 497), (98, 97, 459, 460), (339, 338, 491, 492), (7, 6, 442, 443), (127, 126, 468, 469), (229, 122, 465, 476), (363, 333, 486, 496), (416, 415, 508, 509), (105, 104, 463, 464), (2, 39, 450, 439), (202, 315, 484, 470), (0, 7, 443, 437), (66, 64, 451, 452), (365, 364, 497, 498), (99, 98, 460, 461), (340, 339, 492, 493), (8, 0, 437, 444), (417, 412, 505, 510), (124, 1, 438, 466), (67, 66, 452, 453), (332, 337, 490, 485), (95, 210, 474, 457), (387, 391, 504, 500), (366, 365, 498, 499), (341, 340, 493, 494), (9, 8, 444, 445), (418, 417, 510, 511), (312, 307, 480, 481), (333, 341, 494, 486), (227, 232, 479, 475), (68, 67, 453, 454), (389, 388, 501, 502), (413, 387, 500, 506), (419, 418, 511, 512), (313, 312, 481, 482), (207, 202, 470, 471), (36, 34, 446, 447), (912, 913, 906, 907), (69, 68, 454, 455), (122, 127, 469, 465), (390, 389, 502, 503), (94, 105, 464, 456), (910, 911, 909, 908), (314, 313, 482, 483), (208, 207, 471, 472), (37, 36, 447, 448), (230, 229, 476, 477), (336, 335, 488, 489), (4, 2, 439, 440), (412, 416, 509, 505), (391, 390, 503, 504), (64, 99, 461, 451), (96, 94, 456, 458), (388, 362, 495, 501), (209, 208, 472, 473), (38, 37, 448, 449), (315, 314, 483, 484), (125, 124, 466, 467), (337, 336, 489, 490), (5, 4, 440, 441), (231, 230, 477, 478), (443, 514, 444, 437), (514, 533, 445, 444), (590, 609, 466, 438), (609, 628, 467, 466), (628, 647, 468, 467), (647, 666, 469, 468), (666, 685, 465, 469), (685, 704, 476, 465), (704, 723, 477, 476), (723, 742, 478, 477), (742, 761, 479, 478), (761, 780, 475, 479), (780, 799, 487, 475), (799, 818, 488, 487), (818, 837, 489, 488), (837, 856, 490, 489), (856, 491, 485, 490), (442, 515, 514, 443), (515, 534, 533, 514), (534, 553, 552, 533), (553, 572, 571, 552), (572, 591, 590, 571), (591, 610, 609, 590), (610, 629, 628, 609), (629, 648, 647, 628), (648, 667, 666, 647), (667, 686, 685, 666), (686, 705, 704, 685), (705, 724, 723, 704), (724, 743, 742, 723), (743, 762, 761, 742), (762, 781, 780, 761), (781, 800, 799, 780), (800, 819, 818, 799), (819, 838, 837, 818), (838, 857, 856, 837), (857, 492, 491, 856), (441, 516, 515, 442), (516, 535, 534, 515), (535, 554, 553, 534), (554, 573, 572, 553), (573, 592, 591, 572), (592, 611, 610, 591), (611, 630, 629, 610), (630, 649, 648, 629), (649, 668, 667, 648), (668, 687, 686, 667), (687, 706, 705, 686), (706, 725, 724, 705), (725, 744, 743, 724), (744, 763, 762, 743), (763, 782, 781, 762), (782, 801, 800, 781), (801, 820, 819, 800), (820, 839, 838, 819), (839, 858, 857, 838), (858, 493, 492, 857), (440, 517, 516, 441), (517, 536, 535, 516), (536, 555, 554, 535), (555, 574, 573, 554), (574, 593, 592, 573), (593, 612, 611, 592), (612, 631, 630, 611), (631, 650, 649, 630), (650, 669, 668, 649), (669, 688, 687, 668), (688, 707, 706, 687), (707, 726, 725, 706), (726, 745, 744, 725), (745, 764, 763, 744), (764, 783, 782, 763), (783, 802, 801, 782), (802, 821, 820, 801), (821, 840, 839, 820), (840, 859, 858, 839), (859, 494, 493, 858), (439, 518, 517, 440), (518, 537, 536, 517), (537, 556, 555, 536), (556, 575, 574, 555), (575, 594, 593, 574), (594, 613, 612, 593), (613, 632, 631, 612), (632, 651, 650, 631), (651, 670, 669, 650), (670, 689, 688, 669), (689, 708, 707, 688), (708, 727, 726, 707), (727, 746, 745, 726), (746, 765, 764, 745), (765, 784, 783, 764), (784, 803, 802, 783), (803, 822, 821, 802), (822, 841, 840, 821), (841, 860, 859, 840), (860, 486, 494, 859), (450, 519, 518, 439), (519, 538, 537, 518), (538, 557, 556, 537), (557, 576, 575, 556), (576, 595, 594, 575), (595, 614, 613, 594), (614, 633, 632, 613), (633, 652, 651, 632), (652, 671, 670, 651), (671, 690, 689, 670), (690, 709, 708, 689), (709, 728, 727, 708), (728, 747, 746, 727), (747, 766, 765, 746), (766, 785, 784, 765), (785, 804, 803, 784), (804, 823, 822, 803), (823, 842, 841, 822), (842, 861, 860, 841), (861, 496, 486, 860), (449, 520, 519, 450), (520, 539, 538, 519), (539, 558, 557, 538), (558, 577, 576, 557), (577, 596, 595, 576), (596, 615, 614, 595), (615, 634, 633, 614), (634, 653, 652, 633), (653, 672, 671, 652), (672, 691, 690, 671), (691, 710, 709, 690), (710, 729, 728, 709), (729, 748, 747, 728), (748, 767, 766, 747), (767, 786, 785, 766), (786, 805, 804, 785), (805, 824, 823, 804), (824, 843, 842, 823), (843, 862, 861, 842), (862, 497, 496, 861), (448, 521, 520, 449), (521, 540, 539, 520), (540, 559, 558, 539), (559, 578, 577, 558), (578, 597, 596, 577), (597, 616, 615, 596), (616, 635, 634, 615), (635, 654, 653, 634), (654, 673, 672, 653), (673, 692, 691, 672), (692, 711, 710, 691), (711, 730, 729, 710), (730, 749, 748, 729), (749, 768, 767, 748), (768, 787, 786, 767), (787, 806, 805, 786), (806, 825, 824, 805), (825, 844, 843, 824), (844, 863, 862, 843), (863, 498, 497, 862), (447, 522, 521, 448), (522, 541, 540, 521), (541, 560, 559, 540), (560, 579, 578, 559), (579, 598, 597, 578), (598, 617, 616, 597), (617, 636, 635, 616), (636, 655, 654, 635), (655, 674, 673, 654), (674, 693, 692, 673), (693, 712, 711, 692), (712, 731, 730, 711), (731, 750, 749, 730), (750, 769, 768, 749), (769, 788, 787, 768), (788, 807, 806, 787), (807, 826, 825, 806), (826, 845, 844, 825), (845, 864, 863, 844), (864, 499, 498, 863), (446, 523, 522, 447), (523, 542, 541, 522), (542, 561, 560, 541), (561, 580, 579, 560), (580, 599, 598, 579), (599, 618, 617, 598), (618, 637, 636, 617), (637, 656, 655, 636), (656, 675, 674, 655), (675, 694, 693, 674), (694, 713, 712, 693), (713, 732, 731, 712), (732, 751, 750, 731), (751, 770, 769, 750), (770, 789, 788, 769), (789, 808, 807, 788), (808, 827, 826, 807), (827, 846, 845, 826), (846, 865, 864, 845), (865, 495, 499, 864), (455, 524, 523, 446), (524, 543, 542, 523), (543, 562, 561, 542), (562, 581, 580, 561), (581, 600, 599, 580), (600, 619, 618, 599), (619, 638, 637, 618), (638, 657, 656, 637), (657, 676, 675, 656), (676, 695, 694, 675), (695, 714, 713, 694), (714, 733, 732, 713), (733, 752, 751, 732), (752, 771, 770, 751), (771, 790, 789, 770), (790, 809, 808, 789), (809, 828, 827, 808), (828, 847, 846, 827), (847, 866, 865, 846), (866, 501, 495, 865), (454, 525, 524, 455), (525, 544, 543, 524), (544, 563, 562, 543), (563, 582, 581, 562), (582, 601, 600, 581), (601, 620, 619, 600), (620, 639, 638, 619), (639, 658, 657, 638), (658, 677, 676, 657), (677, 696, 695, 676), (696, 715, 714, 695), (715, 734, 733, 714), (734, 753, 752, 733), (753, 772, 771, 752), (772, 791, 790, 771), (791, 810, 809, 790), (810, 829, 828, 809), (829, 848, 847, 828), (848, 867, 866, 847), (867, 502, 501, 866), (453, 526, 525, 454), (526, 545, 544, 525), (545, 564, 563, 544), (564, 583, 582, 563), (583, 602, 601, 582), (602, 621, 620, 601), (621, 640, 639, 620), (640, 659, 658, 639), (659, 678, 677, 658), (678, 697, 696, 677), (697, 716, 715, 696), (716, 735, 734, 715), (735, 754, 753, 734), (754, 773, 772, 753), (773, 792, 791, 772), (792, 811, 810, 791), (811, 830, 829, 810), (830, 849, 848, 829), (849, 868, 867, 848), (868, 503, 502, 867), (452, 527, 526, 453), (527, 546, 545, 526), (546, 565, 564, 545), (565, 584, 583, 564), (584, 603, 602, 583), (603, 622, 621, 602), (622, 641, 640, 621), (641, 660, 659, 640), (660, 679, 678, 659), (679, 698, 697, 678), (698, 717, 716, 697), (717, 736, 735, 716), (736, 755, 754, 735), (755, 774, 773, 754), (774, 793, 792, 773), (793, 812, 811, 792), (812, 831, 830, 811), (831, 850, 849, 830), (850, 869, 868, 849), (869, 504, 503, 868), (451, 528, 527, 452), (528, 547, 546, 527), (547, 566, 565, 546), (566, 585, 584, 565), (585, 604, 603, 584), (604, 623, 622, 603), (623, 642, 641, 622), (642, 661, 660, 641), (661, 680, 679, 660), (680, 699, 698, 679), (699, 718, 717, 698), (718, 737, 736, 717), (737, 756, 755, 736), (756, 775, 774, 755), (775, 794, 793, 774), (794, 813, 812, 793), (813, 832, 831, 812), (832, 851, 850, 831), (851, 870, 869, 850), (870, 500, 504, 869), (461, 529, 528, 451), (529, 548, 547, 528), (548, 567, 566, 547), (567, 586, 585, 566), (586, 605, 604, 585), (605, 624, 623, 604), (624, 643, 642, 623), (643, 662, 661, 642), (662, 681, 680, 661), (681, 700, 699, 680), (700, 719, 718, 699), (719, 738, 737, 718), (738, 757, 756, 737), (757, 776, 775, 756), (776, 795, 794, 775), (795, 814, 813, 794), (814, 833, 832, 813), (833, 852, 851, 832), (852, 871, 870, 851), (871, 506, 500, 870), (460, 530, 529, 461), (530, 549, 548, 529), (549, 568, 567, 548), (568, 587, 586, 567), (587, 606, 605, 586), (606, 625, 624, 605), (625, 644, 643, 624), (644, 663, 662, 643), (663, 682, 681, 662), (682, 701, 700, 681), (701, 720, 719, 700), (720, 739, 738, 719), (739, 758, 757, 738), (758, 777, 776, 757), (777, 796, 795, 776), (796, 815, 814, 795), (815, 834, 833, 814), (834, 853, 852, 833), (853, 872, 871, 852), (872, 507, 506, 871), (459, 531, 530, 460), (531, 550, 549, 530), (550, 569, 568, 549), (569, 588, 587, 568), (588, 607, 606, 587), (607, 626, 625, 606), (626, 645, 644, 625), (645, 664, 663, 644), (664, 683, 682, 663), (683, 702, 701, 682), (702, 721, 720, 701), (721, 740, 739, 720), (740, 759, 758, 739), (759, 778, 777, 758), (778, 797, 796, 777), (797, 816, 815, 796), (816, 835, 834, 815), (835, 854, 853, 834), (854, 873, 872, 853), (873, 508, 507, 872), (458, 532, 531, 459), (532, 551, 550, 531), (551, 570, 569, 550), (570, 589, 588, 569), (589, 608, 607, 588), (608, 627, 626, 607), (627, 646, 645, 626), (646, 665, 664, 645), (665, 684, 683, 664), (684, 703, 702, 683), (703, 722, 721, 702), (722, 741, 740, 721), (741, 760, 759, 740), (760, 779, 778, 759), (779, 798, 797, 778), (798, 817, 816, 797), (817, 836, 835, 816), (836, 855, 854, 835), (855, 874, 873, 854), (874, 509, 508, 873), (456, 464, 532, 458), (464, 463, 551, 532), (462, 457, 608, 589), (457, 474, 627, 608), (474, 473, 646, 627), (473, 472, 665, 646), (472, 471, 684, 665), (471, 470, 703, 684), (470, 484, 722, 703), (484, 483, 741, 722), (483, 482, 760, 741), (482, 481, 779, 760), (481, 480, 798, 779), (480, 513, 817, 798), (513, 512, 836, 817), (512, 511, 855, 836), (511, 510, 874, 855), (510, 505, 509, 874), (938, 930, 904, 900), (890, 891, 884, 882), (883, 882, 884, 885), (930, 937, 905, 904), (891, 892, 885, 884), (893, 890, 882, 883), (887, 886, 888, 889), (896, 897, 887, 889), (895, 896, 889, 888), (897, 894, 886, 887), (881, 878, 897, 896), (958, 975, 956, 955), (914, 921, 903, 902), (922, 914, 902, 899), (937, 945, 901, 905), (945, 938, 900, 901), (921, 929, 898, 903), (929, 922, 899, 898), (906, 898, 899, 907), (913, 903, 898, 906), (900, 908, 909, 901), (911, 905, 901, 909), (513, 420, 904, 905), (419, 512, 911, 910), (904, 910, 908, 900), (420, 419, 910, 904), (488, 335, 913, 912), (335, 334, 903, 913), (487, 488, 912, 902), (902, 912, 907, 899), (334, 487, 902, 903), (512, 513, 905, 911), (9, 875, 26, 22), (875, 876, 30, 26), (876, 1, 10, 30), (121, 103, 95, 877), (113, 117, 878, 104), (117, 121, 877, 878), (104, 878, 881, 463), (1, 876, 880, 438), (875, 9, 445, 879), (877, 95, 457, 462), (533, 552, 879, 445), (552, 571, 880, 879), (571, 590, 438, 880), (463, 881, 570, 551), (881, 462, 589, 570), (875, 879, 891, 890), (880, 876, 893, 892), (879, 880, 892, 891), (876, 875, 890, 893), (877, 462, 895, 894), (462, 881, 896, 895), (878, 877, 894, 897), (892, 893, 918, 917), (917, 918, 919, 916), (916, 919, 920, 915), (915, 920, 921, 914), (885, 892, 917, 925), (944, 945, 954, 953), (924, 916, 915, 923), (917, 916, 946, 947), (893, 883, 926, 918), (918, 926, 927, 919), (919, 927, 928, 920), (920, 928, 929, 921), (883, 885, 925, 926), (926, 925, 924, 927), (927, 924, 923, 928), (928, 923, 922, 929), (886, 894, 933, 941), (941, 933, 932, 940), (940, 932, 931, 939), (939, 931, 930, 938), (894, 895, 934, 933), (933, 934, 935, 932), (932, 935, 936, 931), (931, 936, 937, 930), (895, 888, 942, 934), (925, 917, 947, 950), (935, 943, 944, 936), (922, 923, 949, 948), (888, 886, 941, 942), (942, 941, 940, 943), (943, 940, 939, 944), (944, 939, 938, 945), (967, 963, 962, 966), (965, 961, 960, 964), (968, 970, 971, 969), (914, 922, 948, 955), (915, 914, 955, 956), (936, 944, 953, 975), (942, 943, 959, 952), (934, 942, 952, 974), (916, 924, 957, 946), (937, 936, 975, 958), (935, 934, 974, 951), (945, 937, 958, 954), (943, 935, 951, 959), (924, 925, 950, 957), (923, 915, 956, 949), (952, 959, 971, 970), (974, 952, 970, 968), (976, 972, 973, 977), (949, 956, 961, 965), (950, 947, 963, 967), (954, 958, 977, 973), (948, 949, 965, 964), (959, 951, 969, 971), (953, 954, 973, 972), (955, 948, 964, 960), (946, 957, 966, 962), (957, 950, 967, 966), (975, 953, 972, 976), (977, 958, 955, 960), (969, 951, 946, 962), (968, 969, 962, 963), (974, 968, 963, 947), (975, 976, 961, 956), (951, 974, 947, 946), (976, 977, 960, 961)])
me_plane.use_remesh_preserve_volume = False
me_plane.use_remesh_preserve_attributes = False
me_plane.use_mirror_vertex_groups = False
me_plane.update()
lat_lattice = bpy.data.lattices.new('Lattice')
lat_lattice.points_u = 3
lat_lattice.points.foreach_set('co_deform', [-0.5, -0.5, 0.3909, 0.0, -0.5, -0.5978, 0.5, -0.5, 0.3909, -0.5, 0.5, 0.3909, 0.0, 0.5, -0.5978, 0.5, 0.5, 0.3909, -0.5, -0.5, 1.156, 0.0, -0.5, 0.5, 0.5, -0.5, 1.156, -0.5, 0.5, 1.156, 0.0, 0.5, 0.5, 0.5, 0.5, 1.156])

# ---- objects
ob_base = bpy.data.objects.new('Base', me_cube_002)
ob_back = bpy.data.objects.new('Back', me_plane)
ob_seat = bpy.data.objects.new('Seat', me_plane)
ob_lattice_001 = bpy.data.objects.new('Lattice.001', lat_lattice)
ob_lattice = bpy.data.objects.new('Lattice', lat_lattice)

# ---- transforms, parenting, visibility, modifiers, constraints
ob_base.location = (2.693, 3.0, -1.289)
ob_base.scale = (0.2718, 3.696, 0.2718)
ob_base.lineart.crease_threshold = 0.0
ob_back.location = (-3.201, 3.0, 4.849)
ob_back.rotation_euler = (1.058e-07, 1.491, 1.496e-07)
ob_back.hide_render = True
ob_back.lineart.crease_threshold = 0.0
_m = ob_back.modifiers.new('Lattice', 'LATTICE')
_m.object = ob_lattice_001
ob_seat.location = (2.693, 3.0, -0.8506)
ob_seat.rotation_euler = (8.903e-10, 0.1218, 1.46e-08)
ob_seat.hide_render = True
ob_seat.lineart.crease_threshold = 0.0
_m = ob_seat.modifiers.new('Lattice', 'LATTICE')
_m.object = ob_lattice
ob_lattice_001.location = (-4.331, 3.0, 4.224)
ob_lattice_001.rotation_euler = (0.0, 1.112, 0.0)
ob_lattice_001.scale = (8.273, 8.489, 2.292)
ob_lattice_001.lineart.crease_threshold = 0.0
_m = ob_lattice_001.modifiers.new('Lattice', 'LATTICE')
ob_lattice.location = (2.995, 3.0, -0.3303)
ob_lattice.scale = (8.273, 8.489, 2.292)
ob_lattice.lineart.crease_threshold = 0.0
_m = ob_lattice.modifiers.new('Lattice', 'LATTICE')

# ---- collection membership
col_collection_1.objects.link(ob_base)
col_collection_1.objects.link(ob_back)
col_collection_1.objects.link(ob_seat)
col_collection_2.objects.link(ob_lattice_001)
col_collection_2.objects.link(ob_lattice)

# ---- scene / render settings (as saved in the file)
scene.frame_start = 1; scene.frame_end = 250; scene.frame_set(1)
scene.render.engine = 'BLENDER_EEVEE_NEXT'
scene.render.resolution_percentage = 50
scene.render.dither_intensity = 0.0
scene.cycles.use_denoising = False
scene.cycles.samples = 10
scene.cycles.sampling_pattern = 'TABULATED_SOBOL'
scene.cycles.light_sampling_threshold = 0.0
scene.cycles.use_adaptive_sampling = False
scene.cycles.use_light_tree = False
scene.cycles.blur_glossy = 0.0
scene.cycles.volume_bounces = 1
scene.cycles.pixel_filter_type = 'GAUSSIAN'
scene.cycles.sample_clamp_indirect = 0.0
scene.view_settings.view_transform = 'Standard'
bpy.context.view_layer.update()

# ---- added for rendering (the .blend has no active camera and no usable light): camera, sun
cam_auto = bpy.data.cameras.new('AutoCamera')
cam_auto.lens = 50.0
cam_auto.sensor_width = 36.0
cam_auto.clip_end = 1000.0
ob_auto_camera = bpy.data.objects.new('AutoCamera', cam_auto)
scene.collection.objects.link(ob_auto_camera)
ob_auto_camera.location = (12.712, -9.02268, 4.40826)
ob_auto_camera.rotation_euler = (1.09748, -7.21219e-08, 0.694738)
scene.camera = ob_auto_camera
light_auto_sun = bpy.data.lights.new('AutoSun', 'SUN')
light_auto_sun.energy = 3.0
light_auto_sun.angle = 0.0523599
ob_auto_sun = bpy.data.objects.new('AutoSun', light_auto_sun)
scene.collection.objects.link(ob_auto_sun)
ob_auto_sun.rotation_euler = (0.872665, 0.174533, 0.523599)
bpy.context.view_layer.update()
